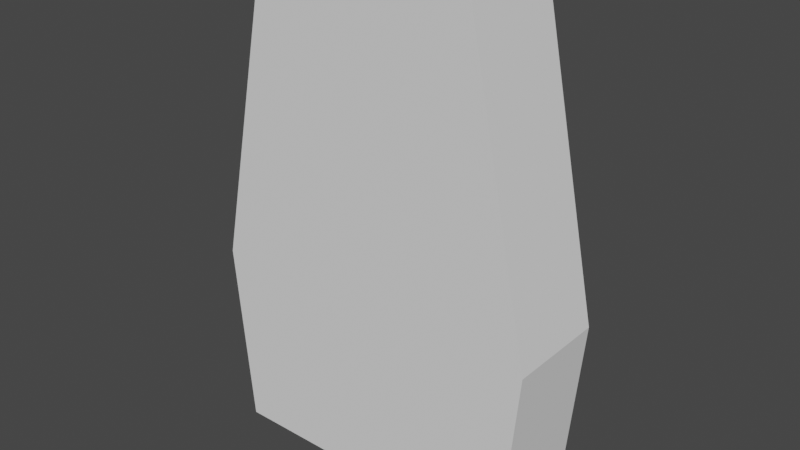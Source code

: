 # Source: grave2.blend  (saved by Blender 3.6.11; exported with 4.5.12 LTS)
import bpy
from mathutils import Matrix  # noqa: F401  (used for matrix-valued properties, if any)

bpy.ops.wm.read_factory_settings(use_empty=True)
scene = bpy.context.scene
scene.name = 'Scene'

# ---- collections
col_collection = bpy.data.collections.new('Collection'); scene.collection.children.link(col_collection)

# ---- world
world_world = bpy.data.worlds.new('World'); scene.world = world_world
world_world.use_nodes = True; world_world.node_tree.nodes.clear()
_N = world_world.node_tree.nodes; _L = world_world.node_tree.links
n0 = _N.new('ShaderNodeOutputWorld'); n0.name = 'World Output'; n0.location = (300, 300)
n1 = _N.new('ShaderNodeBackground'); n1.name = 'Background'; n1.location = (10, 300)
n1.inputs[0].default_value = (0.05088, 0.05088, 0.05088, 1.0)
_L.new(n1.outputs[0], n0.inputs[0])
n0.is_active_output = True
world_world.color = (0.05088, 0.05088, 0.05088)
world_world.use_sun_shadow = False
world_world.sun_shadow_jitter_overblur = 0.0

# ---- meshes
me_cube_002 = bpy.data.meshes.new('Cube.002')
me_cube_002.from_pydata([(0.3696, 0.1778, 1.7), (0.3696, -0.1778, 1.7), (-0.3696, 0.1778, 1.7), (-0.3696, -0.1778, 1.7), (0.5956, 0.1778, 0.6054), (0.5353, 0.1778, -0.0439), (0.5956, -0.1778, 0.6054), (0.5353, -0.1778, -0.0439), (-0.5956, 0.1778, 0.6054), (-0.5353, 0.1778, -0.0439), (-0.5956, -0.1778, 0.6054), (-0.5353, -0.1778, -0.0439)], [], [(10, 6, 1, 3), (8, 10, 3, 2), (7, 6, 10, 11), (4, 8, 2, 0), (6, 4, 0, 1), (11, 10, 8, 9), (9, 5, 7, 11), (9, 8, 4, 5), (0, 2, 3, 1), (5, 4, 6, 7)])
_uv = me_cube_002.uv_layers.new(name='UVMap')
_uv.uv.foreach_set('vector', [0.625, 0.25, 0.625, 0.0, 0.625, 0.0, 0.625, 0.25, 0.625, 0.75, 0.625, 0.5, 0.625, 0.5, 0.625, 0.75, 0.375, 0.0, 0.625, 0.0, 0.625, 0.25, 0.375, 0.25, 0.375, 0.75, 0.375, 0.5, 0.375, 0.5, 0.375, 0.75, 0.875, 0.75, 0.875, 0.5, 0.875, 0.5, 0.875, 0.75, 0.375, 0.5, 0.625, 0.5, 0.625, 0.75, 0.375, 0.75, 0.375, 0.75, 0.625, 0.75, 0.625, 1.0, 0.375, 1.0, 0.125, 0.5, 0.375, 0.5, 0.375, 0.75, 0.125, 0.75, 0.375, 0.25, 0.625, 0.25, 0.625, 0.5, 0.375, 0.5, 0.625, 0.5, 0.875, 0.5, 0.875, 0.75, 0.625, 0.75])
me_cube_002.update()

# ---- objects
ob_cube_001 = bpy.data.objects.new('Cube.001', me_cube_002)

# ---- transforms, parenting, visibility, modifiers, constraints
ob_cube_001.location = (0.0, 0.0, 0.0)

# ---- collection membership
col_collection.objects.link(ob_cube_001)

# ---- scene / render settings (as saved in the file)
scene.frame_start = 1; scene.frame_end = 250; scene.frame_set(1)
scene.render.engine = 'BLENDER_EEVEE_NEXT'
scene.cycles.sampling_pattern = 'TABULATED_SOBOL'
scene.view_settings.view_transform = 'Filmic'
bpy.context.view_layer.update()

# ---- added for rendering (the .blend has no active camera and no usable light): camera, sun
cam_auto = bpy.data.cameras.new('AutoCamera')
cam_auto.lens = 50.0
cam_auto.sensor_width = 36.0
cam_auto.clip_end = 1000.0
ob_auto_camera = bpy.data.objects.new('AutoCamera', cam_auto)
scene.collection.objects.link(ob_auto_camera)
ob_auto_camera.location = (1.98168, -2.37801, 2.41352)
ob_auto_camera.rotation_euler = (1.09748, -7.21219e-08, 0.694738)
scene.camera = ob_auto_camera
light_auto_sun = bpy.data.lights.new('AutoSun', 'SUN')
light_auto_sun.energy = 3.0
light_auto_sun.angle = 0.0523599
ob_auto_sun = bpy.data.objects.new('AutoSun', light_auto_sun)
scene.collection.objects.link(ob_auto_sun)
ob_auto_sun.rotation_euler = (0.872665, 0.174533, 0.523599)
bpy.context.view_layer.update()
